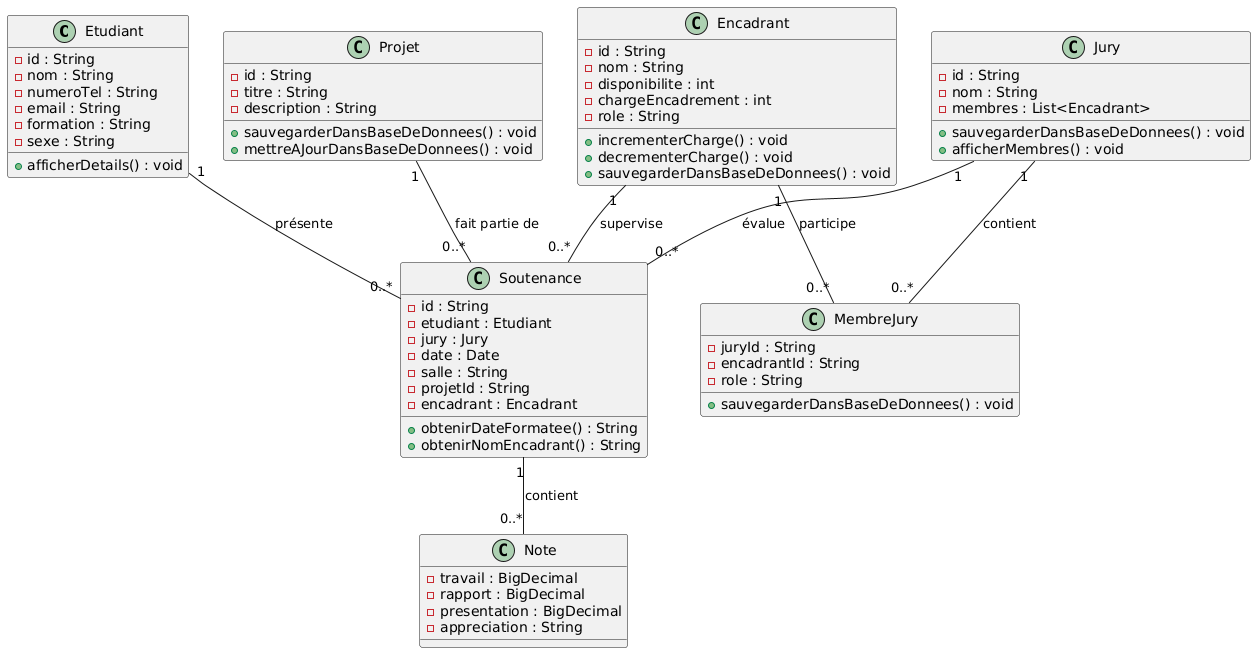

The diagram above was rendered by PlantUML. Its source (embedded in the PNG):
@startuml
' Définir les classes
class Etudiant {
    - id : String
    - nom : String
    - numeroTel : String
    - email : String
    - formation : String
    - sexe : String
    + afficherDetails() : void
}

class Jury {
    - id : String
    - nom : String
    - membres : List<Encadrant>
    + sauvegarderDansBaseDeDonnees() : void
    + afficherMembres() : void
}

class Encadrant {
    - id : String
    - nom : String
    - disponibilite : int
    - chargeEncadrement : int
    - role : String
    + incrementerCharge() : void
    + decrementerCharge() : void
    + sauvegarderDansBaseDeDonnees() : void
}

class Projet {
    - id : String
    - titre : String
    - description : String
    + sauvegarderDansBaseDeDonnees() : void
    + mettreAJourDansBaseDeDonnees() : void
}

class Soutenance {
    - id : String
    - etudiant : Etudiant
    - jury : Jury
    - date : Date
    - salle : String
    - projetId : String
    - encadrant : Encadrant
    + obtenirDateFormatee() : String
    + obtenirNomEncadrant() : String
}

class Note {
    - travail : BigDecimal
    - rapport : BigDecimal
    - presentation : BigDecimal
    - appreciation : String
}



class MembreJury {
    - juryId : String
    - encadrantId : String
    - role : String
    + sauvegarderDansBaseDeDonnees() : void
}

' Définir les relations
Etudiant "1" -- "0..*" Soutenance : présente
Jury "1" -- "0..*" MembreJury : contient
Jury "1" -- "0..*" Soutenance : évalue
Encadrant "1" -- "0..*" MembreJury : participe
Encadrant "1" -- "0..*" Soutenance : supervise
Projet "1" -- "0..*" Soutenance : fait partie de
Soutenance "1" -- "0..*" Note : contient
@enduml